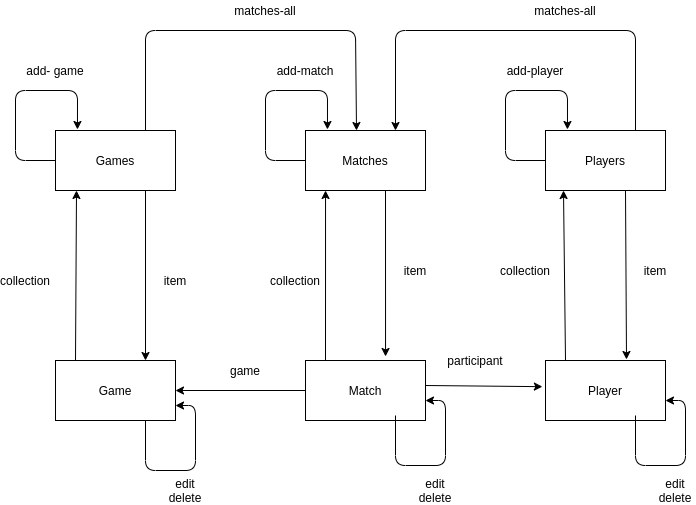

The diagram above was exported from draw.io. Its source (the exported page's mxGraphModel, read from the mxfile embedded in the PNG):
<mxGraphModel dx="1375" dy="774" grid="1" gridSize="10" guides="1" tooltips="1" connect="1" arrows="1" fold="1" page="1" pageScale="1" pageWidth="850" pageHeight="1100" math="0" shadow="0">
  <root>
    <mxCell id="0" />
    <mxCell id="1" parent="0" />
    <mxCell id="bxAsQCbVt6ELCW4DP2Xx-1" value="Games" style="rounded=0;whiteSpace=wrap;html=1;" parent="1" vertex="1">
      <mxGeometry x="110" y="140" width="120" height="60" as="geometry" />
    </mxCell>
    <mxCell id="bxAsQCbVt6ELCW4DP2Xx-2" value="Game" style="rounded=0;whiteSpace=wrap;html=1;" parent="1" vertex="1">
      <mxGeometry x="110" y="370" width="120" height="60" as="geometry" />
    </mxCell>
    <mxCell id="bxAsQCbVt6ELCW4DP2Xx-3" value="Player" style="rounded=0;whiteSpace=wrap;html=1;" parent="1" vertex="1">
      <mxGeometry x="600" y="370" width="120" height="60" as="geometry" />
    </mxCell>
    <mxCell id="bxAsQCbVt6ELCW4DP2Xx-4" value="Players" style="rounded=0;whiteSpace=wrap;html=1;" parent="1" vertex="1">
      <mxGeometry x="600" y="140" width="120" height="60" as="geometry" />
    </mxCell>
    <mxCell id="bxAsQCbVt6ELCW4DP2Xx-5" value="Matches" style="rounded=0;whiteSpace=wrap;html=1;" parent="1" vertex="1">
      <mxGeometry x="360" y="140" width="120" height="60" as="geometry" />
    </mxCell>
    <mxCell id="0v3qCpPeAstAGFifphuG-18" style="edgeStyle=orthogonalEdgeStyle;rounded=0;orthogonalLoop=1;jettySize=auto;html=1;" parent="1" source="bxAsQCbVt6ELCW4DP2Xx-6" target="bxAsQCbVt6ELCW4DP2Xx-2" edge="1">
      <mxGeometry relative="1" as="geometry" />
    </mxCell>
    <mxCell id="bxAsQCbVt6ELCW4DP2Xx-6" value="Match" style="rounded=0;whiteSpace=wrap;html=1;" parent="1" vertex="1">
      <mxGeometry x="360" y="370" width="120" height="60" as="geometry" />
    </mxCell>
    <mxCell id="bxAsQCbVt6ELCW4DP2Xx-7" value="" style="endArrow=classic;html=1;exitX=0;exitY=0.5;exitDx=0;exitDy=0;entryX=0.183;entryY=-0.017;entryDx=0;entryDy=0;entryPerimeter=0;" parent="1" source="bxAsQCbVt6ELCW4DP2Xx-1" target="bxAsQCbVt6ELCW4DP2Xx-1" edge="1">
      <mxGeometry width="50" height="50" relative="1" as="geometry">
        <mxPoint x="130" y="140" as="sourcePoint" />
        <mxPoint x="170" y="100" as="targetPoint" />
        <Array as="points">
          <mxPoint x="70" y="170" />
          <mxPoint x="70" y="100" />
          <mxPoint x="132" y="100" />
        </Array>
      </mxGeometry>
    </mxCell>
    <mxCell id="bxAsQCbVt6ELCW4DP2Xx-9" value="" style="endArrow=classic;html=1;exitX=0;exitY=0.5;exitDx=0;exitDy=0;entryX=0.183;entryY=-0.017;entryDx=0;entryDy=0;entryPerimeter=0;" parent="1" edge="1">
      <mxGeometry width="50" height="50" relative="1" as="geometry">
        <mxPoint x="360" y="170" as="sourcePoint" />
        <mxPoint x="381.96000000000004" y="138.98000000000002" as="targetPoint" />
        <Array as="points">
          <mxPoint x="320" y="170" />
          <mxPoint x="320" y="100" />
          <mxPoint x="382" y="100" />
        </Array>
      </mxGeometry>
    </mxCell>
    <mxCell id="bxAsQCbVt6ELCW4DP2Xx-10" value="" style="endArrow=classic;html=1;exitX=0;exitY=0.5;exitDx=0;exitDy=0;entryX=0.183;entryY=-0.017;entryDx=0;entryDy=0;entryPerimeter=0;" parent="1" edge="1">
      <mxGeometry width="50" height="50" relative="1" as="geometry">
        <mxPoint x="600" y="170" as="sourcePoint" />
        <mxPoint x="621.96" y="138.98000000000002" as="targetPoint" />
        <Array as="points">
          <mxPoint x="560" y="170" />
          <mxPoint x="560" y="100" />
          <mxPoint x="622" y="100" />
        </Array>
      </mxGeometry>
    </mxCell>
    <mxCell id="bxAsQCbVt6ELCW4DP2Xx-12" value="" style="endArrow=classic;html=1;entryX=1;entryY=0.75;entryDx=0;entryDy=0;" parent="1" target="bxAsQCbVt6ELCW4DP2Xx-2" edge="1">
      <mxGeometry width="50" height="50" relative="1" as="geometry">
        <mxPoint x="200" y="430" as="sourcePoint" />
        <mxPoint x="250" y="380" as="targetPoint" />
        <Array as="points">
          <mxPoint x="200" y="480" />
          <mxPoint x="250" y="480" />
          <mxPoint x="250" y="415" />
        </Array>
      </mxGeometry>
    </mxCell>
    <mxCell id="bxAsQCbVt6ELCW4DP2Xx-13" value="" style="endArrow=classic;html=1;entryX=1;entryY=0.75;entryDx=0;entryDy=0;" parent="1" edge="1">
      <mxGeometry width="50" height="50" relative="1" as="geometry">
        <mxPoint x="450" y="425" as="sourcePoint" />
        <mxPoint x="480" y="410" as="targetPoint" />
        <Array as="points">
          <mxPoint x="450" y="475" />
          <mxPoint x="500" y="475" />
          <mxPoint x="500" y="410" />
        </Array>
      </mxGeometry>
    </mxCell>
    <mxCell id="bxAsQCbVt6ELCW4DP2Xx-14" value="" style="endArrow=classic;html=1;entryX=1;entryY=0.75;entryDx=0;entryDy=0;" parent="1" edge="1">
      <mxGeometry width="50" height="50" relative="1" as="geometry">
        <mxPoint x="690" y="425" as="sourcePoint" />
        <mxPoint x="720" y="410" as="targetPoint" />
        <Array as="points">
          <mxPoint x="690" y="475" />
          <mxPoint x="740" y="475" />
          <mxPoint x="740" y="410" />
        </Array>
      </mxGeometry>
    </mxCell>
    <mxCell id="bxAsQCbVt6ELCW4DP2Xx-15" value="edit&lt;br&gt;delete" style="text;html=1;strokeColor=none;fillColor=none;align=center;verticalAlign=middle;whiteSpace=wrap;rounded=0;" parent="1" vertex="1">
      <mxGeometry x="220" y="490" width="40" height="20" as="geometry" />
    </mxCell>
    <mxCell id="bxAsQCbVt6ELCW4DP2Xx-16" value="edit&lt;br&gt;delete" style="text;html=1;strokeColor=none;fillColor=none;align=center;verticalAlign=middle;whiteSpace=wrap;rounded=0;" parent="1" vertex="1">
      <mxGeometry x="710" y="490" width="40" height="20" as="geometry" />
    </mxCell>
    <mxCell id="bxAsQCbVt6ELCW4DP2Xx-17" value="edit&lt;br&gt;delete" style="text;html=1;strokeColor=none;fillColor=none;align=center;verticalAlign=middle;whiteSpace=wrap;rounded=0;" parent="1" vertex="1">
      <mxGeometry x="470" y="490" width="40" height="20" as="geometry" />
    </mxCell>
    <mxCell id="bxAsQCbVt6ELCW4DP2Xx-18" value="add- game" style="text;html=1;strokeColor=none;fillColor=none;align=center;verticalAlign=middle;whiteSpace=wrap;rounded=0;" parent="1" vertex="1">
      <mxGeometry x="70" y="70" width="80" height="20" as="geometry" />
    </mxCell>
    <mxCell id="bxAsQCbVt6ELCW4DP2Xx-19" value="add-match" style="text;html=1;strokeColor=none;fillColor=none;align=center;verticalAlign=middle;whiteSpace=wrap;rounded=0;" parent="1" vertex="1">
      <mxGeometry x="330" y="70" width="60" height="20" as="geometry" />
    </mxCell>
    <mxCell id="bxAsQCbVt6ELCW4DP2Xx-20" value="add-player" style="text;html=1;strokeColor=none;fillColor=none;align=center;verticalAlign=middle;whiteSpace=wrap;rounded=0;" parent="1" vertex="1">
      <mxGeometry x="560" y="70" width="60" height="20" as="geometry" />
    </mxCell>
    <mxCell id="bxAsQCbVt6ELCW4DP2Xx-21" value="" style="endArrow=classic;html=1;entryX=0.75;entryY=0;entryDx=0;entryDy=0;" parent="1" target="bxAsQCbVt6ELCW4DP2Xx-2" edge="1">
      <mxGeometry width="50" height="50" relative="1" as="geometry">
        <mxPoint x="200" y="200" as="sourcePoint" />
        <mxPoint x="250" y="150" as="targetPoint" />
      </mxGeometry>
    </mxCell>
    <mxCell id="bxAsQCbVt6ELCW4DP2Xx-22" value="" style="endArrow=classic;html=1;entryX=0.667;entryY=-0.067;entryDx=0;entryDy=0;entryPerimeter=0;" parent="1" target="bxAsQCbVt6ELCW4DP2Xx-6" edge="1">
      <mxGeometry width="50" height="50" relative="1" as="geometry">
        <mxPoint x="440" y="200" as="sourcePoint" />
        <mxPoint x="490" y="150" as="targetPoint" />
      </mxGeometry>
    </mxCell>
    <mxCell id="bxAsQCbVt6ELCW4DP2Xx-23" value="" style="endArrow=classic;html=1;entryX=0.675;entryY=-0.017;entryDx=0;entryDy=0;entryPerimeter=0;" parent="1" target="bxAsQCbVt6ELCW4DP2Xx-3" edge="1">
      <mxGeometry width="50" height="50" relative="1" as="geometry">
        <mxPoint x="680" y="200" as="sourcePoint" />
        <mxPoint x="730" y="150" as="targetPoint" />
      </mxGeometry>
    </mxCell>
    <mxCell id="bxAsQCbVt6ELCW4DP2Xx-24" value="" style="endArrow=classic;html=1;entryX=0.175;entryY=1;entryDx=0;entryDy=0;entryPerimeter=0;" parent="1" target="bxAsQCbVt6ELCW4DP2Xx-1" edge="1">
      <mxGeometry width="50" height="50" relative="1" as="geometry">
        <mxPoint x="130" y="370" as="sourcePoint" />
        <mxPoint x="180" y="320" as="targetPoint" />
      </mxGeometry>
    </mxCell>
    <mxCell id="bxAsQCbVt6ELCW4DP2Xx-25" value="" style="endArrow=classic;html=1;entryX=0.167;entryY=1;entryDx=0;entryDy=0;entryPerimeter=0;" parent="1" target="bxAsQCbVt6ELCW4DP2Xx-5" edge="1">
      <mxGeometry width="50" height="50" relative="1" as="geometry">
        <mxPoint x="380" y="370" as="sourcePoint" />
        <mxPoint x="430" y="320" as="targetPoint" />
      </mxGeometry>
    </mxCell>
    <mxCell id="bxAsQCbVt6ELCW4DP2Xx-26" value="" style="endArrow=classic;html=1;entryX=0.15;entryY=1;entryDx=0;entryDy=0;entryPerimeter=0;" parent="1" target="bxAsQCbVt6ELCW4DP2Xx-4" edge="1">
      <mxGeometry width="50" height="50" relative="1" as="geometry">
        <mxPoint x="620" y="370" as="sourcePoint" />
        <mxPoint x="670" y="320" as="targetPoint" />
      </mxGeometry>
    </mxCell>
    <mxCell id="bxAsQCbVt6ELCW4DP2Xx-27" value="collection" style="text;html=1;strokeColor=none;fillColor=none;align=center;verticalAlign=middle;whiteSpace=wrap;rounded=0;" parent="1" vertex="1">
      <mxGeometry x="60" y="280" width="40" height="20" as="geometry" />
    </mxCell>
    <mxCell id="bxAsQCbVt6ELCW4DP2Xx-28" value="collection" style="text;html=1;strokeColor=none;fillColor=none;align=center;verticalAlign=middle;whiteSpace=wrap;rounded=0;" parent="1" vertex="1">
      <mxGeometry x="330" y="280" width="40" height="20" as="geometry" />
    </mxCell>
    <mxCell id="bxAsQCbVt6ELCW4DP2Xx-29" value="collection" style="text;html=1;strokeColor=none;fillColor=none;align=center;verticalAlign=middle;whiteSpace=wrap;rounded=0;" parent="1" vertex="1">
      <mxGeometry x="560" y="270" width="40" height="20" as="geometry" />
    </mxCell>
    <mxCell id="bxAsQCbVt6ELCW4DP2Xx-30" value="item" style="text;html=1;strokeColor=none;fillColor=none;align=center;verticalAlign=middle;whiteSpace=wrap;rounded=0;" parent="1" vertex="1">
      <mxGeometry x="690" y="270" width="40" height="20" as="geometry" />
    </mxCell>
    <mxCell id="bxAsQCbVt6ELCW4DP2Xx-31" value="item" style="text;html=1;strokeColor=none;fillColor=none;align=center;verticalAlign=middle;whiteSpace=wrap;rounded=0;" parent="1" vertex="1">
      <mxGeometry x="450" y="270" width="40" height="20" as="geometry" />
    </mxCell>
    <mxCell id="bxAsQCbVt6ELCW4DP2Xx-32" value="item" style="text;html=1;strokeColor=none;fillColor=none;align=center;verticalAlign=middle;whiteSpace=wrap;rounded=0;" parent="1" vertex="1">
      <mxGeometry x="210" y="280" width="40" height="20" as="geometry" />
    </mxCell>
    <mxCell id="0v3qCpPeAstAGFifphuG-1" value="" style="endArrow=classic;html=1;entryX=0.425;entryY=0;entryDx=0;entryDy=0;entryPerimeter=0;" parent="1" target="bxAsQCbVt6ELCW4DP2Xx-5" edge="1">
      <mxGeometry width="50" height="50" relative="1" as="geometry">
        <mxPoint x="200" y="140" as="sourcePoint" />
        <mxPoint x="440" y="40" as="targetPoint" />
        <Array as="points">
          <mxPoint x="200" y="40" />
          <mxPoint x="410" y="40" />
        </Array>
      </mxGeometry>
    </mxCell>
    <mxCell id="0v3qCpPeAstAGFifphuG-2" value="matches-all" style="text;html=1;strokeColor=none;fillColor=none;align=center;verticalAlign=middle;whiteSpace=wrap;rounded=0;" parent="1" vertex="1">
      <mxGeometry x="280" y="10" width="80" height="20" as="geometry" />
    </mxCell>
    <mxCell id="0v3qCpPeAstAGFifphuG-3" value="" style="endArrow=classic;html=1;entryX=0.75;entryY=0;entryDx=0;entryDy=0;" parent="1" target="bxAsQCbVt6ELCW4DP2Xx-5" edge="1">
      <mxGeometry width="50" height="50" relative="1" as="geometry">
        <mxPoint x="690" y="140" as="sourcePoint" />
        <mxPoint x="740" y="90" as="targetPoint" />
        <Array as="points">
          <mxPoint x="690" y="40" />
          <mxPoint x="450" y="40" />
        </Array>
      </mxGeometry>
    </mxCell>
    <mxCell id="0v3qCpPeAstAGFifphuG-4" value="matches-all" style="text;html=1;strokeColor=none;fillColor=none;align=center;verticalAlign=middle;whiteSpace=wrap;rounded=0;" parent="1" vertex="1">
      <mxGeometry x="570" y="10" width="100" height="20" as="geometry" />
    </mxCell>
    <mxCell id="0v3qCpPeAstAGFifphuG-7" value="game" style="text;html=1;strokeColor=none;fillColor=none;align=center;verticalAlign=middle;whiteSpace=wrap;rounded=0;" parent="1" vertex="1">
      <mxGeometry x="280" y="370" width="40" height="20" as="geometry" />
    </mxCell>
    <mxCell id="0v3qCpPeAstAGFifphuG-8" value="participant" style="text;html=1;strokeColor=none;fillColor=none;align=center;verticalAlign=middle;whiteSpace=wrap;rounded=0;" parent="1" vertex="1">
      <mxGeometry x="510" y="360" width="40" height="20" as="geometry" />
    </mxCell>
    <mxCell id="0v3qCpPeAstAGFifphuG-16" value="" style="endArrow=classic;html=1;entryX=-0.026;entryY=0.436;entryDx=0;entryDy=0;entryPerimeter=0;" parent="1" target="bxAsQCbVt6ELCW4DP2Xx-3" edge="1">
      <mxGeometry width="50" height="50" relative="1" as="geometry">
        <mxPoint x="480" y="395" as="sourcePoint" />
        <mxPoint x="530" y="345" as="targetPoint" />
      </mxGeometry>
    </mxCell>
  </root>
</mxGraphModel>